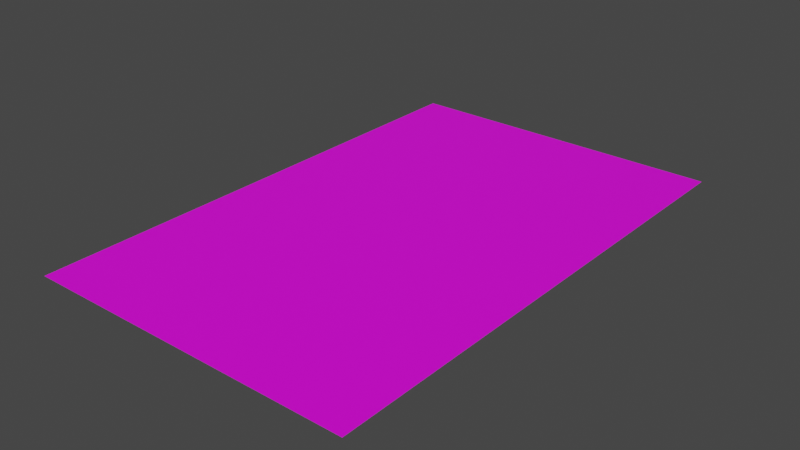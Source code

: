 # Source: Basketbalcourt.blend  (saved by Blender 3.3.6; exported with 4.5.12 LTS)
import bpy
from mathutils import Matrix  # noqa: F401  (used for matrix-valued properties, if any)

bpy.ops.wm.read_factory_settings(use_empty=True)
scene = bpy.context.scene
scene.name = 'Scene'

# ---- collections
col_collection = bpy.data.collections.new('Collection'); scene.collection.children.link(col_collection)

# ---- images (referenced by path relative to the original .blend; pixels are not part of the script)
import os
ASSET_DIR = os.environ.get("B2B_ASSET_DIR", "")  # directory of the original .blend (textures are referenced by path, not embedded)
HERE = os.path.dirname(os.path.abspath(__file__))  # packed textures are extracted next to this script under _unpacked/

def load_image(name, relpath, width, height, colorspace="sRGB"):
    """Load a texture the original file referenced (path relative to the .blend, or extracted next to this script)."""
    p = next((c for c in (os.path.join(HERE, relpath), os.path.join(ASSET_DIR, relpath)) if relpath and os.path.exists(c)), "")
    if p:
        img = bpy.data.images.load(p, check_existing=True)
        img.name = name
    else:  # same state as the original file: an image datablock whose file is absent (Cycles renders it pink)
        img = bpy.data.images.new(name, width, height)
        img.source = "FILE"
        img.filepath = "//" + (relpath or name)
    img.colorspace_settings.name = colorspace
    return img
img_515px_basketball_court_fiba_svg_png = load_image('515px-Basketball_court_fiba.svg.png', '515px-Basketball_court_fiba.svg.png', 1024, 1024, 'sRGB')

# ---- materials (node trees are filled in below, after node groups)
mat_material_001 = bpy.data.materials.new('Material.001')
mat_material_001.use_transparent_shadow = False

# ---- material node trees
mat_material_001.use_nodes = True; mat_material_001.node_tree.nodes.clear()
_N = mat_material_001.node_tree.nodes; _L = mat_material_001.node_tree.links
n0 = _N.new('ShaderNodeBsdfPrincipled'); n0.name = 'Principled BSDF'; n0.location = (10, 300)
n0.distribution = 'GGX'
n0.subsurface_method = 'RANDOM_WALK_SKIN'
n0.inputs[3].default_value = 1.45
n0.inputs[27].default_value = (0.0, 0.0, 0.0, 1.0)
n0.inputs[28].default_value = 1.0
n1 = _N.new('ShaderNodeOutputMaterial'); n1.name = 'Material Output'; n1.location = (300, 300)
n2 = _N.new('ShaderNodeTexImage'); n2.name = 'Image Texture'; n2.location = (-280, 275)
n2.image = img_515px_basketball_court_fiba_svg_png
_L.new(n0.outputs[0], n1.inputs[0])
_L.new(n2.outputs[0], n0.inputs[0])
n1.is_active_output = True

# ---- world
world_world = bpy.data.worlds.new('World'); scene.world = world_world
world_world.use_nodes = True; world_world.node_tree.nodes.clear()
_N = world_world.node_tree.nodes; _L = world_world.node_tree.links
n0 = _N.new('ShaderNodeOutputWorld'); n0.name = 'World Output'; n0.location = (300, 300)
n1 = _N.new('ShaderNodeBackground'); n1.name = 'Background'; n1.location = (10, 300)
n1.inputs[0].default_value = (0.05088, 0.05088, 0.05088, 1.0)
_L.new(n1.outputs[0], n0.inputs[0])
n0.is_active_output = True
world_world.color = (0.05088, 0.05088, 0.05088)
world_world.use_sun_shadow = False
world_world.sun_shadow_jitter_overblur = 0.0

# ---- meshes
me_plane = bpy.data.meshes.new('Plane')
me_plane.from_pydata([(-1.0, -1.0, 0.0), (1.0, -1.0, 0.0), (-1.0, 1.0, 0.0), (1.0, 1.0, 0.0)], [], [(0, 1, 3, 2)])
_uv = me_plane.uv_layers.new(name='UVMap')
_uv.uv.foreach_set('vector', [0.0, 0.0, 1.0, 0.0, 1.0, 1.0, 0.0, 1.0])
me_plane.materials.append(mat_material_001)
me_plane.update()

# ---- objects
ob_plane = bpy.data.objects.new('Plane', me_plane)

# ---- transforms, parenting, visibility, modifiers, constraints
ob_plane.location = (0.0, 0.0, 0.0)
ob_plane.scale = (21.61, 33.61, 1.0)

# ---- collection membership
col_collection.objects.link(ob_plane)

# ---- scene / render settings (as saved in the file)
scene.frame_start = 1; scene.frame_end = 250; scene.frame_set(1)
scene.render.engine = 'BLENDER_EEVEE_NEXT'
scene.cycles.sampling_pattern = 'TABULATED_SOBOL'
scene.cycles.use_light_tree = False
scene.view_settings.view_transform = 'Filmic'
bpy.context.view_layer.update()

# ---- added for rendering (the .blend has no active camera and no usable light): camera, sun
cam_auto = bpy.data.cameras.new('AutoCamera')
cam_auto.lens = 50.0
cam_auto.sensor_width = 36.0
cam_auto.clip_end = 1297.68
ob_auto_camera = bpy.data.objects.new('AutoCamera', cam_auto)
scene.collection.objects.link(ob_auto_camera)
ob_auto_camera.location = (73.9421, -88.7305, 59.1536)
ob_auto_camera.rotation_euler = (1.09748, -7.21219e-08, 0.694738)
scene.camera = ob_auto_camera
light_auto_sun = bpy.data.lights.new('AutoSun', 'SUN')
light_auto_sun.energy = 3.0
light_auto_sun.angle = 0.0523599
ob_auto_sun = bpy.data.objects.new('AutoSun', light_auto_sun)
scene.collection.objects.link(ob_auto_sun)
ob_auto_sun.rotation_euler = (0.872665, 0.174533, 0.523599)
bpy.context.view_layer.update()
